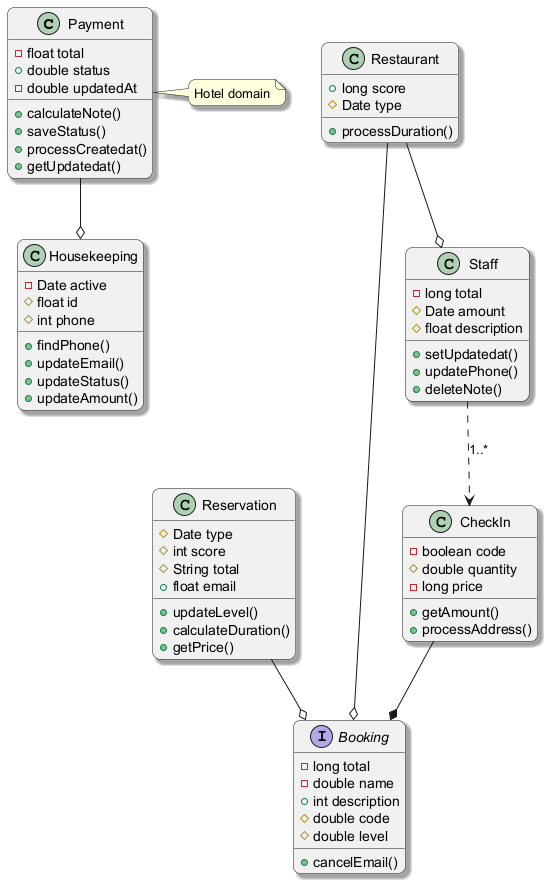

The diagram above was rendered by PlantUML. Its source (embedded in the PNG):
@startuml
skinparam backgroundColor #FFFFFF
skinparam roundCorner 15
skinparam shadowing true
class Payment {
  -float total
  +double status
  -double updatedAt
  +calculateNote()
  +saveStatus()
  +processCreatedat()
  +getUpdatedat()
}
class Reservation {
  #Date type
  #int score
  #String total
  +float email
  +updateLevel()
  +calculateDuration()
  +getPrice()
}
class Restaurant {
  +long score
  #Date type
  +processDuration()
}
class CheckIn {
  -boolean code
  #double quantity
  -long price
  +getAmount()
  +processAddress()
}
class Housekeeping {
  -Date active
  #float id
  #int phone
  +findPhone()
  +updateEmail()
  +updateStatus()
  +updateAmount()
}
interface Booking {
  -long total
  -double name
  +int description
  #double code
  #double level
  +cancelEmail()
}
class Staff {
  -long total
  #Date amount
  #float description
  +setUpdatedat()
  +updatePhone()
  +deleteNote()
}
Staff ..> CheckIn : "1..*"
Reservation --o Booking
CheckIn --* Booking
Restaurant --o Staff
Restaurant --o Booking
Payment --o Housekeeping
note right of Payment : Hotel domain
@enduml